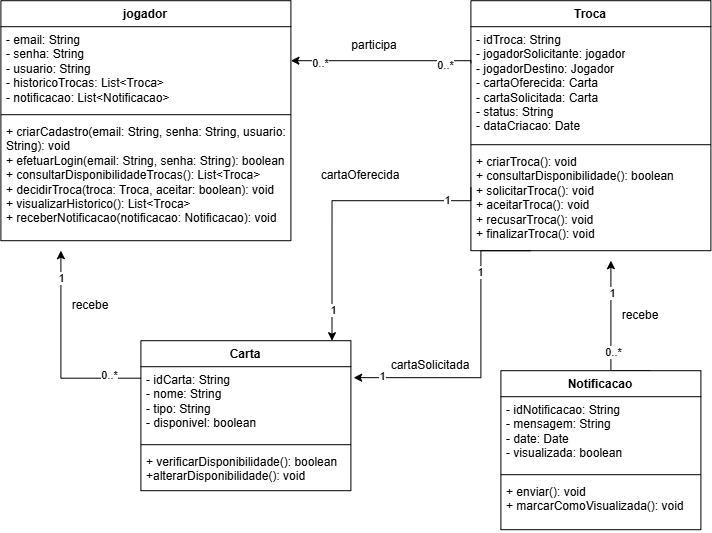

The diagram above was exported from draw.io. Its source (the exported page's mxGraphModel, read from the mxfile embedded in the PNG):
<mxGraphModel dx="916" dy="705" grid="1" gridSize="10" guides="1" tooltips="1" connect="1" arrows="1" fold="1" page="1" pageScale="1" pageWidth="827" pageHeight="1169" math="0" shadow="0">
  <root>
    <mxCell id="0" />
    <mxCell id="1" parent="0" />
    <mxCell id="O5rKPLRdAByvKq6HpFb3-1" parent="1" style="swimlane;fontStyle=1;align=center;verticalAlign=top;childLayout=stackLayout;horizontal=1;startSize=26;horizontalStack=0;resizeParent=1;resizeParentMax=0;resizeLast=0;collapsible=1;marginBottom=0;whiteSpace=wrap;html=1;" value="jogador" vertex="1">
      <mxGeometry height="240" width="290" x="70" y="200" as="geometry" />
    </mxCell>
    <mxCell id="O5rKPLRdAByvKq6HpFb3-2" parent="O5rKPLRdAByvKq6HpFb3-1" style="text;strokeColor=none;fillColor=none;align=left;verticalAlign=top;spacingLeft=4;spacingRight=4;overflow=hidden;rotatable=0;points=[[0,0.5],[1,0.5]];portConstraint=eastwest;whiteSpace=wrap;html=1;" value="- email: String&lt;div&gt;- senha: String&lt;/div&gt;&lt;div&gt;- usuario: String&lt;/div&gt;&lt;div&gt;- historicoTrocas: List&amp;lt;Troca&amp;gt;&lt;/div&gt;&lt;div&gt;- notificacao: List&amp;lt;Notificacao&amp;gt;&lt;/div&gt;" vertex="1">
      <mxGeometry height="84" width="290" y="26" as="geometry" />
    </mxCell>
    <mxCell id="O5rKPLRdAByvKq6HpFb3-3" parent="O5rKPLRdAByvKq6HpFb3-1" style="line;strokeWidth=1;fillColor=none;align=left;verticalAlign=middle;spacingTop=-1;spacingLeft=3;spacingRight=3;rotatable=0;labelPosition=right;points=[];portConstraint=eastwest;strokeColor=inherit;" value="" vertex="1">
      <mxGeometry height="8" width="290" y="110" as="geometry" />
    </mxCell>
    <mxCell id="O5rKPLRdAByvKq6HpFb3-4" parent="O5rKPLRdAByvKq6HpFb3-1" style="text;strokeColor=none;fillColor=none;align=left;verticalAlign=top;spacingLeft=4;spacingRight=4;overflow=hidden;rotatable=0;points=[[0,0.5],[1,0.5]];portConstraint=eastwest;whiteSpace=wrap;html=1;" value="+ criarCadastro(email: String, senha: String, usuario: String): void&lt;div&gt;+ efetuarLogin(email: String, senha: String): boolean&lt;/div&gt;&lt;div&gt;+ consultarDisponibilidadeTrocas(): List&amp;lt;Troca&amp;gt;&lt;/div&gt;&lt;div&gt;+ decidirTroca(troca: Troca, aceitar: boolean): void&lt;/div&gt;&lt;div&gt;+ visualizarHistorico(): List&amp;lt;Troca&amp;gt;&lt;/div&gt;&lt;div&gt;+ receberNotificacao(notificacao: Notificacao): void&lt;/div&gt;" vertex="1">
      <mxGeometry height="122" width="290" y="118" as="geometry" />
    </mxCell>
    <mxCell id="O5rKPLRdAByvKq6HpFb3-28" edge="1" parent="1" source="O5rKPLRdAByvKq6HpFb3-7" style="edgeStyle=orthogonalEdgeStyle;rounded=0;orthogonalLoop=1;jettySize=auto;html=1;exitX=0;exitY=0.25;exitDx=0;exitDy=0;">
      <mxGeometry relative="1" as="geometry">
        <mxPoint x="130" y="450" as="targetPoint" />
      </mxGeometry>
    </mxCell>
    <mxCell id="O5rKPLRdAByvKq6HpFb3-29" connectable="0" parent="O5rKPLRdAByvKq6HpFb3-28" style="edgeLabel;html=1;align=center;verticalAlign=middle;resizable=0;points=[];" value="0..*" vertex="1">
      <mxGeometry relative="1" x="-0.6826" y="-3" as="geometry">
        <mxPoint as="offset" />
      </mxGeometry>
    </mxCell>
    <mxCell id="O5rKPLRdAByvKq6HpFb3-30" connectable="0" parent="O5rKPLRdAByvKq6HpFb3-28" style="edgeLabel;html=1;align=center;verticalAlign=middle;resizable=0;points=[];" value="1" vertex="1">
      <mxGeometry relative="1" x="0.7336" as="geometry">
        <mxPoint as="offset" />
      </mxGeometry>
    </mxCell>
    <mxCell id="O5rKPLRdAByvKq6HpFb3-7" parent="1" style="swimlane;fontStyle=1;align=center;verticalAlign=top;childLayout=stackLayout;horizontal=1;startSize=26;horizontalStack=0;resizeParent=1;resizeParentMax=0;resizeLast=0;collapsible=1;marginBottom=0;whiteSpace=wrap;html=1;" value="Carta" vertex="1">
      <mxGeometry height="150" width="210" x="210" y="540" as="geometry" />
    </mxCell>
    <mxCell id="O5rKPLRdAByvKq6HpFb3-8" parent="O5rKPLRdAByvKq6HpFb3-7" style="text;strokeColor=none;fillColor=none;align=left;verticalAlign=top;spacingLeft=4;spacingRight=4;overflow=hidden;rotatable=0;points=[[0,0.5],[1,0.5]];portConstraint=eastwest;whiteSpace=wrap;html=1;" value="- idCarta: String&lt;div&gt;- nome: String&lt;/div&gt;&lt;div&gt;- tipo: String&lt;/div&gt;&lt;div&gt;- disponivel: boolean&lt;/div&gt;" vertex="1">
      <mxGeometry height="74" width="210" y="26" as="geometry" />
    </mxCell>
    <mxCell id="O5rKPLRdAByvKq6HpFb3-9" parent="O5rKPLRdAByvKq6HpFb3-7" style="line;strokeWidth=1;fillColor=none;align=left;verticalAlign=middle;spacingTop=-1;spacingLeft=3;spacingRight=3;rotatable=0;labelPosition=right;points=[];portConstraint=eastwest;strokeColor=inherit;" value="" vertex="1">
      <mxGeometry height="8" width="210" y="100" as="geometry" />
    </mxCell>
    <mxCell id="O5rKPLRdAByvKq6HpFb3-10" parent="O5rKPLRdAByvKq6HpFb3-7" style="text;strokeColor=none;fillColor=none;align=left;verticalAlign=top;spacingLeft=4;spacingRight=4;overflow=hidden;rotatable=0;points=[[0,0.5],[1,0.5]];portConstraint=eastwest;whiteSpace=wrap;html=1;" value="+ verificarDisponibilidade(): boolean&lt;div&gt;+alterarDisponibilidade(): void&lt;/div&gt;" vertex="1">
      <mxGeometry height="42" width="210" y="108" as="geometry" />
    </mxCell>
    <mxCell id="O5rKPLRdAByvKq6HpFb3-20" edge="1" parent="1" source="O5rKPLRdAByvKq6HpFb3-11" style="edgeStyle=orthogonalEdgeStyle;rounded=0;orthogonalLoop=1;jettySize=auto;html=1;exitX=0;exitY=0.25;exitDx=0;exitDy=0;entryX=1;entryY=0.25;entryDx=0;entryDy=0;" target="O5rKPLRdAByvKq6HpFb3-1">
      <mxGeometry relative="1" as="geometry">
        <Array as="points">
          <mxPoint x="540" y="260" />
        </Array>
      </mxGeometry>
    </mxCell>
    <mxCell id="O5rKPLRdAByvKq6HpFb3-21" connectable="0" parent="O5rKPLRdAByvKq6HpFb3-20" style="edgeLabel;html=1;align=center;verticalAlign=middle;resizable=0;points=[];" value="0..*" vertex="1">
      <mxGeometry relative="1" x="0.6841" y="2" as="geometry">
        <mxPoint as="offset" />
      </mxGeometry>
    </mxCell>
    <mxCell id="O5rKPLRdAByvKq6HpFb3-22" connectable="0" parent="O5rKPLRdAByvKq6HpFb3-20" style="edgeLabel;html=1;align=center;verticalAlign=middle;resizable=0;points=[];" value="0..*" vertex="1">
      <mxGeometry relative="1" x="-0.6825" y="4" as="geometry">
        <mxPoint as="offset" />
      </mxGeometry>
    </mxCell>
    <mxCell id="O5rKPLRdAByvKq6HpFb3-11" parent="1" style="swimlane;fontStyle=1;align=center;verticalAlign=top;childLayout=stackLayout;horizontal=1;startSize=26;horizontalStack=0;resizeParent=1;resizeParentMax=0;resizeLast=0;collapsible=1;marginBottom=0;whiteSpace=wrap;html=1;" value="Troca" vertex="1">
      <mxGeometry height="250" width="240" x="540" y="200" as="geometry" />
    </mxCell>
    <mxCell id="O5rKPLRdAByvKq6HpFb3-12" parent="O5rKPLRdAByvKq6HpFb3-11" style="text;strokeColor=none;fillColor=none;align=left;verticalAlign=top;spacingLeft=4;spacingRight=4;overflow=hidden;rotatable=0;points=[[0,0.5],[1,0.5]];portConstraint=eastwest;whiteSpace=wrap;html=1;" value="- idTroca: String&lt;div&gt;- jogadorSolicitante: jogador&lt;/div&gt;&lt;div&gt;- jogadorDestino: Jogador&lt;/div&gt;&lt;div&gt;- cartaOferecida: Carta&lt;/div&gt;&lt;div&gt;- cartaSolicitada: Carta&lt;/div&gt;&lt;div&gt;- status: String&lt;/div&gt;&lt;div&gt;- dataCriacao: Date&lt;/div&gt;" vertex="1">
      <mxGeometry height="114" width="240" y="26" as="geometry" />
    </mxCell>
    <mxCell id="O5rKPLRdAByvKq6HpFb3-13" parent="O5rKPLRdAByvKq6HpFb3-11" style="line;strokeWidth=1;fillColor=none;align=left;verticalAlign=middle;spacingTop=-1;spacingLeft=3;spacingRight=3;rotatable=0;labelPosition=right;points=[];portConstraint=eastwest;strokeColor=inherit;" value="" vertex="1">
      <mxGeometry height="8" width="240" y="140" as="geometry" />
    </mxCell>
    <mxCell id="O5rKPLRdAByvKq6HpFb3-14" parent="O5rKPLRdAByvKq6HpFb3-11" style="text;strokeColor=none;fillColor=none;align=left;verticalAlign=top;spacingLeft=4;spacingRight=4;overflow=hidden;rotatable=0;points=[[0,0.5],[1,0.5]];portConstraint=eastwest;whiteSpace=wrap;html=1;" value="+ criarTroca(): void&lt;div&gt;+ consultarDisponibilidade(): boolean&lt;/div&gt;&lt;div&gt;+ solicitarTroca(): void&lt;/div&gt;&lt;div&gt;+ aceitarTroca(): void&lt;/div&gt;&lt;div&gt;+ recusarTroca(): void&lt;/div&gt;&lt;div&gt;+ finalizarTroca(): void&lt;/div&gt;" vertex="1">
      <mxGeometry height="102" width="240" y="148" as="geometry" />
    </mxCell>
    <mxCell id="O5rKPLRdAByvKq6HpFb3-24" edge="1" parent="1" source="O5rKPLRdAByvKq6HpFb3-15" style="edgeStyle=orthogonalEdgeStyle;rounded=0;orthogonalLoop=1;jettySize=auto;html=1;exitX=0.75;exitY=0;exitDx=0;exitDy=0;">
      <mxGeometry relative="1" as="geometry">
        <Array as="points">
          <mxPoint x="680" y="570" />
        </Array>
        <mxPoint x="680" y="460" as="targetPoint" />
      </mxGeometry>
    </mxCell>
    <mxCell id="O5rKPLRdAByvKq6HpFb3-25" connectable="0" parent="O5rKPLRdAByvKq6HpFb3-24" style="edgeLabel;html=1;align=center;verticalAlign=middle;resizable=0;points=[];" value="1" vertex="1">
      <mxGeometry relative="1" x="0.5588" y="-1" as="geometry">
        <mxPoint as="offset" />
      </mxGeometry>
    </mxCell>
    <mxCell id="O5rKPLRdAByvKq6HpFb3-37" connectable="0" parent="O5rKPLRdAByvKq6HpFb3-24" style="edgeLabel;html=1;align=center;verticalAlign=middle;resizable=0;points=[];" value="0..*" vertex="1">
      <mxGeometry relative="1" x="-0.2078" y="-2" as="geometry">
        <mxPoint y="1" as="offset" />
      </mxGeometry>
    </mxCell>
    <mxCell id="O5rKPLRdAByvKq6HpFb3-15" parent="1" style="swimlane;fontStyle=1;align=center;verticalAlign=top;childLayout=stackLayout;horizontal=1;startSize=26;horizontalStack=0;resizeParent=1;resizeParentMax=0;resizeLast=0;collapsible=1;marginBottom=0;whiteSpace=wrap;html=1;" value="Notificacao" vertex="1">
      <mxGeometry height="159" width="200" x="570" y="570" as="geometry" />
    </mxCell>
    <mxCell id="O5rKPLRdAByvKq6HpFb3-16" parent="O5rKPLRdAByvKq6HpFb3-15" style="text;strokeColor=none;fillColor=none;align=left;verticalAlign=top;spacingLeft=4;spacingRight=4;overflow=hidden;rotatable=0;points=[[0,0.5],[1,0.5]];portConstraint=eastwest;whiteSpace=wrap;html=1;" value="- idNotificacao: String&lt;div&gt;- mensagem: String&lt;/div&gt;&lt;div&gt;- date: Date&lt;/div&gt;&lt;div&gt;- visualizada: boolean&lt;/div&gt;" vertex="1">
      <mxGeometry height="74" width="200" y="26" as="geometry" />
    </mxCell>
    <mxCell id="O5rKPLRdAByvKq6HpFb3-17" parent="O5rKPLRdAByvKq6HpFb3-15" style="line;strokeWidth=1;fillColor=none;align=left;verticalAlign=middle;spacingTop=-1;spacingLeft=3;spacingRight=3;rotatable=0;labelPosition=right;points=[];portConstraint=eastwest;strokeColor=inherit;" value="" vertex="1">
      <mxGeometry height="8" width="200" y="100" as="geometry" />
    </mxCell>
    <mxCell id="O5rKPLRdAByvKq6HpFb3-18" parent="O5rKPLRdAByvKq6HpFb3-15" style="text;strokeColor=none;fillColor=none;align=left;verticalAlign=top;spacingLeft=4;spacingRight=4;overflow=hidden;rotatable=0;points=[[0,0.5],[1,0.5]];portConstraint=eastwest;whiteSpace=wrap;html=1;" value="+ enviar(): void&lt;div&gt;+ marcarComoVisualizada(): void&lt;/div&gt;" vertex="1">
      <mxGeometry height="51" width="200" y="108" as="geometry" />
    </mxCell>
    <mxCell id="O5rKPLRdAByvKq6HpFb3-23" parent="1" style="text;html=1;whiteSpace=wrap;strokeColor=none;fillColor=none;align=center;verticalAlign=middle;rounded=0;" value="participa" vertex="1">
      <mxGeometry height="30" width="60" x="414" y="230" as="geometry" />
    </mxCell>
    <mxCell id="O5rKPLRdAByvKq6HpFb3-27" parent="1" style="text;html=1;whiteSpace=wrap;strokeColor=none;fillColor=none;align=center;verticalAlign=middle;rounded=0;" value="recebe" vertex="1">
      <mxGeometry height="30" width="60" x="680" y="500" as="geometry" />
    </mxCell>
    <mxCell id="O5rKPLRdAByvKq6HpFb3-31" parent="1" style="text;html=1;whiteSpace=wrap;strokeColor=none;fillColor=none;align=center;verticalAlign=middle;rounded=0;" value="recebe" vertex="1">
      <mxGeometry height="30" width="60" x="130" y="490" as="geometry" />
    </mxCell>
    <mxCell id="O5rKPLRdAByvKq6HpFb3-32" edge="1" parent="1" style="edgeStyle=orthogonalEdgeStyle;rounded=0;orthogonalLoop=1;jettySize=auto;html=1;exitX=0;exitY=0.75;exitDx=0;exitDy=0;entryX=0.91;entryY=0.008;entryDx=0;entryDy=0;entryPerimeter=0;">
      <mxGeometry relative="1" as="geometry">
        <Array as="points">
          <mxPoint x="540" y="400" />
          <mxPoint x="401.06" y="400" />
        </Array>
        <mxPoint x="540" y="386.3" as="sourcePoint" />
        <mxPoint x="401.0999999999999" y="540" as="targetPoint" />
      </mxGeometry>
    </mxCell>
    <mxCell id="O5rKPLRdAByvKq6HpFb3-33" connectable="0" parent="O5rKPLRdAByvKq6HpFb3-32" style="edgeLabel;html=1;align=center;verticalAlign=middle;resizable=0;points=[];" value="1" vertex="1">
      <mxGeometry relative="1" x="-0.7415" y="-1" as="geometry">
        <mxPoint as="offset" />
      </mxGeometry>
    </mxCell>
    <mxCell id="O5rKPLRdAByvKq6HpFb3-34" connectable="0" parent="O5rKPLRdAByvKq6HpFb3-32" style="edgeLabel;html=1;align=center;verticalAlign=middle;resizable=0;points=[];" value="1" vertex="1">
      <mxGeometry relative="1" x="0.7829" y="1" as="geometry">
        <mxPoint as="offset" />
      </mxGeometry>
    </mxCell>
    <mxCell id="O5rKPLRdAByvKq6HpFb3-35" parent="1" style="text;html=1;whiteSpace=wrap;strokeColor=none;fillColor=none;align=center;verticalAlign=middle;rounded=0;" value="cartaOferecida" vertex="1">
      <mxGeometry height="30" width="60" x="400" y="360" as="geometry" />
    </mxCell>
    <mxCell id="O5rKPLRdAByvKq6HpFb3-36" edge="1" parent="1" source="O5rKPLRdAByvKq6HpFb3-11" style="edgeStyle=orthogonalEdgeStyle;rounded=0;orthogonalLoop=1;jettySize=auto;html=1;exitX=0.25;exitY=1;exitDx=0;exitDy=0;entryX=1.013;entryY=0.148;entryDx=0;entryDy=0;entryPerimeter=0;" target="O5rKPLRdAByvKq6HpFb3-8">
      <mxGeometry relative="1" as="geometry">
        <Array as="points">
          <mxPoint x="550" y="450" />
          <mxPoint x="550" y="577.06" />
        </Array>
      </mxGeometry>
    </mxCell>
    <mxCell id="O5rKPLRdAByvKq6HpFb3-38" connectable="0" parent="O5rKPLRdAByvKq6HpFb3-36" style="edgeLabel;html=1;align=center;verticalAlign=middle;resizable=0;points=[];" value="1" vertex="1">
      <mxGeometry relative="1" x="0.8208" y="-2" as="geometry">
        <mxPoint x="1" as="offset" />
      </mxGeometry>
    </mxCell>
    <mxCell id="O5rKPLRdAByvKq6HpFb3-39" connectable="0" parent="O5rKPLRdAByvKq6HpFb3-36" style="edgeLabel;html=1;align=center;verticalAlign=middle;resizable=0;points=[];" value="1" vertex="1">
      <mxGeometry relative="1" x="-0.5284" y="-1" as="geometry">
        <mxPoint as="offset" />
      </mxGeometry>
    </mxCell>
    <mxCell id="O5rKPLRdAByvKq6HpFb3-40" parent="1" style="text;html=1;whiteSpace=wrap;strokeColor=none;fillColor=none;align=center;verticalAlign=middle;rounded=0;" value="cartaSolicitada" vertex="1">
      <mxGeometry height="30" width="60" x="470" y="550" as="geometry" />
    </mxCell>
  </root>
</mxGraphModel>